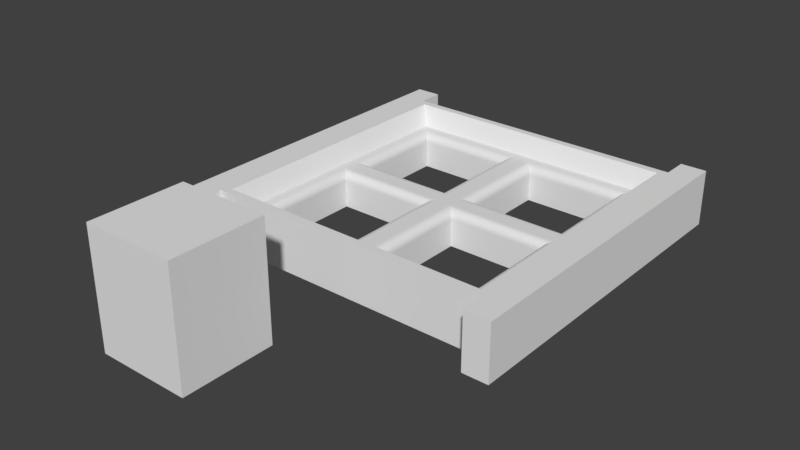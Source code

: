 # Source: WindowWAdditionalStructure0.2.blend  (saved by Blender 2.79.0; exported with 4.5.12 LTS)
import bpy
from mathutils import Matrix  # noqa: F401  (used for matrix-valued properties, if any)

bpy.ops.wm.read_factory_settings(use_empty=True)
scene = bpy.context.scene
scene.name = 'Scene'

# ---- collections
col_collection_1 = bpy.data.collections.new('Collection 1'); scene.collection.children.link(col_collection_1)

# ---- world
world_world = bpy.data.worlds.new('World'); scene.world = world_world
world_world.color = (0.05088, 0.05088, 0.05088)
world_world.use_sun_shadow = False
world_world.sun_shadow_jitter_overblur = 0.0
world_world.cycles.sampling_method = 'MANUAL'

# ---- meshes
me_cube_001 = bpy.data.meshes.new('Cube.001')
me_cube_001.from_pydata([(-0.65, 0.25, -1.0), (-0.65, 0.25, -0.06073), (-0.65, 1.0, -1.0), (-0.65, 1.0, -0.06073), (0.1, 0.25, -1.0), (0.1, 0.25, -0.06073), (0.1, 1.0, -1.0), (0.1, 1.0, -0.06073)], [], [(0, 1, 3, 2), (2, 3, 7, 6), (6, 7, 5, 4), (4, 5, 1, 0), (2, 6, 4, 0), (7, 3, 1, 5)])
me_cube_001.use_remesh_preserve_volume = False
me_cube_001.use_remesh_preserve_attributes = False
me_cube_001.use_mirror_vertex_groups = False
me_cube_001.update()
me_plane = bpy.data.meshes.new('Plane')
me_plane.from_pydata([(-1.0, -1.0, 0.0), (-1.0, 0.0, 0.0), (0.0, -1.0, 0.0), (0.0, 0.0, 0.0), (-1.0, -1.0, 0.2843), (-1.0, 0.0, 0.2843), (0.0, -1.0, 0.2843), (0.0, 0.0, 0.2843), (-0.8808, -0.8704, -1.49e-08), (-0.1308, -0.8704, -1.49e-08), (-0.8808, -0.1204, -1.49e-08), (-0.1308, -0.1204, -1.49e-08), (-1.141, 0.0, 0.0), (-1.141, -1.141, 0.0), (0.0, -1.141, 0.0), (-1.141, -1.141, 0.2843), (0.0, -1.141, 0.2843), (-1.083, 0.0, 0.434), (-1.083, -1.084, 0.434), (0.0, -1.084, 0.434), (-1.141, -1.141, 0.434), (-1.141, 0.0, 0.434), (0.0, -1.141, 0.434), (-1.341, -1.141, 0.2843), (-1.341, -1.141, 0.434), (-1.341, 0.0, 0.0), (-1.341, -1.141, 0.0), (-1.341, 0.0, 0.2843), (-1.341, 0.0, 0.434), (-1.141, -1.341, 0.2843), (-1.141, -1.341, 0.434), (-1.341, -1.341, 0.434), (-1.141, -1.341, 0.0), (-1.341, -1.341, 0.0), (-1.341, -1.341, 0.2843), (-0.8808, -0.8704, 0.2209), (-0.9415, -0.9363, 0.2843), (-0.8823, -0.872, 0.235), (-0.8868, -0.8769, 0.2484), (-0.894, -0.8847, 0.2604), (-0.9036, -0.8952, 0.2704), (-0.9151, -0.9077, 0.278), (-0.928, -0.9216, 0.2827), (-0.06426, -0.9363, 0.2843), (-0.1308, -0.8704, 0.2209), (-0.07907, -0.9216, 0.2827), (-0.09314, -0.9077, 0.278), (-0.1058, -0.8952, 0.2704), (-0.1163, -0.8847, 0.2604), (-0.1242, -0.8769, 0.2484), (-0.1291, -0.872, 0.235), (-0.8808, -0.1204, 0.2209), (-0.9415, -0.05912, 0.2843), (-0.8823, -0.1188, 0.235), (-0.8868, -0.1143, 0.2484), (-0.894, -0.107, 0.2604), (-0.9036, -0.0973, 0.2704), (-0.9151, -0.08569, 0.278), (-0.928, -0.07275, 0.2827), (-0.06426, -0.05912, 0.2843), (-0.1308, -0.1204, 0.2209), (-0.07907, -0.07275, 0.2827), (-0.09314, -0.08569, 0.278), (-0.1058, -0.0973, 0.2704), (-0.1163, -0.107, 0.2604), (-0.1242, -0.1143, 0.2484), (-0.1291, -0.1188, 0.235)], [], [(0, 8, 9, 2), (8, 10, 51, 35), (6, 4, 18, 19), (1, 0, 13, 12), (4, 6, 43, 36), (2, 9, 11, 3), (43, 6, 7, 59), (36, 52, 5, 4), (5, 52, 59, 7), (8, 0, 1, 10), (3, 11, 10, 1), (11, 60, 51, 10), (44, 60, 11, 9), (24, 23, 34, 31), (13, 14, 16, 15), (0, 2, 14, 13), (20, 21, 28, 24), (19, 18, 20, 22), (18, 17, 21, 20), (15, 16, 22, 20), (4, 5, 17, 18), (25, 26, 23, 27), (27, 23, 24, 28), (15, 20, 30, 29), (12, 13, 26, 25), (29, 30, 31, 34), (32, 29, 34, 33), (26, 13, 32, 33), (13, 15, 29, 32), (23, 26, 33, 34), (20, 24, 31, 30), (36, 43, 45, 42), (42, 45, 46, 41), (41, 46, 47, 40), (40, 47, 48, 39), (39, 48, 49, 38), (38, 49, 50, 37), (37, 50, 44, 35), (52, 36, 42, 58), (58, 42, 41, 57), (57, 41, 40, 56), (56, 40, 39, 55), (55, 39, 38, 54), (54, 38, 37, 53), (53, 37, 35, 51), (43, 59, 61, 45), (45, 61, 62, 46), (46, 62, 63, 47), (47, 63, 64, 48), (48, 64, 65, 49), (49, 65, 66, 50), (50, 66, 60, 44), (51, 60, 66, 53), (53, 66, 65, 54), (54, 65, 64, 55), (55, 64, 63, 56), (56, 63, 62, 57), (57, 62, 61, 58), (58, 61, 59, 52), (9, 8, 35, 44)])
me_plane.use_remesh_preserve_volume = False
me_plane.use_remesh_preserve_attributes = False
me_plane.use_mirror_vertex_groups = False
me_plane.update()

# ---- objects
ob_cube = bpy.data.objects.new('Cube', me_cube_001)
ob_plane = bpy.data.objects.new('Plane', me_plane)

# ---- transforms, parenting, visibility, modifiers, constraints
ob_cube.location = (-0.2308, -2.662, 0.8209)
ob_cube.lineart.crease_threshold = 0.0
ob_plane.location = (0.0, 0.0, 0.0)
ob_plane.lineart.crease_threshold = 0.0
_m = ob_plane.modifiers.new('Mirror', 'MIRROR')
_m.use_clip = True
_m = ob_plane.modifiers.new('Mirror.001', 'MIRROR')
_m.use_axis = (False, True, False)
_m.use_clip = True

# ---- collection membership
col_collection_1.objects.link(ob_cube)
col_collection_1.objects.link(ob_plane)

# ---- scene / render settings (as saved in the file)
scene.frame_start = 1; scene.frame_end = 250; scene.frame_set(1)
scene.render.engine = 'BLENDER_EEVEE_NEXT'
scene.render.resolution_percentage = 50
scene.render.dither_intensity = 0.0
scene.cycles.use_denoising = False
scene.cycles.samples = 128
scene.cycles.sampling_pattern = 'TABULATED_SOBOL'
scene.cycles.use_adaptive_sampling = False
scene.cycles.use_light_tree = False
scene.cycles.blur_glossy = 0.0
scene.cycles.sample_clamp_indirect = 0.0
scene.view_settings.view_transform = 'Standard'
bpy.context.view_layer.update()

# ---- added for rendering (the .blend has no active camera and no usable light): camera, sun
cam_auto = bpy.data.cameras.new('AutoCamera')
cam_auto.lens = 50.0
cam_auto.sensor_width = 36.0
cam_auto.clip_end = 1000.0
ob_auto_camera = bpy.data.objects.new('AutoCamera', cam_auto)
scene.collection.objects.link(ob_auto_camera)
ob_auto_camera.location = (4.3565, -5.76328, 3.77572)
ob_auto_camera.rotation_euler = (1.09748, -7.21219e-08, 0.694738)
scene.camera = ob_auto_camera
light_auto_sun = bpy.data.lights.new('AutoSun', 'SUN')
light_auto_sun.energy = 3.0
light_auto_sun.angle = 0.0523599
ob_auto_sun = bpy.data.objects.new('AutoSun', light_auto_sun)
scene.collection.objects.link(ob_auto_sun)
ob_auto_sun.rotation_euler = (0.872665, 0.174533, 0.523599)
bpy.context.view_layer.update()
